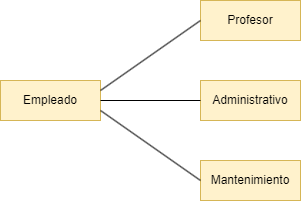

The diagram above was exported from draw.io. Its source (the exported page's mxGraphModel, read from the mxfile embedded in the PNG):
<mxGraphModel dx="780" dy="1136" grid="1" gridSize="10" guides="1" tooltips="1" connect="1" arrows="1" fold="1" page="1" pageScale="1" pageWidth="827" pageHeight="1169" math="0" shadow="0">
  <root>
    <mxCell id="0" />
    <mxCell id="1" parent="0" />
    <mxCell id="-4pzwq0lsHrzCpueHG8c-1" value="Empleado" style="whiteSpace=wrap;html=1;align=center;fillColor=#fff2cc;strokeColor=#d6b656;" vertex="1" parent="1">
      <mxGeometry x="80" y="160" width="100" height="40" as="geometry" />
    </mxCell>
    <mxCell id="-4pzwq0lsHrzCpueHG8c-2" value="Mantenimiento" style="whiteSpace=wrap;html=1;align=center;fillColor=#fff2cc;strokeColor=#d6b656;" vertex="1" parent="1">
      <mxGeometry x="280" y="240" width="100" height="40" as="geometry" />
    </mxCell>
    <mxCell id="-4pzwq0lsHrzCpueHG8c-3" value="Administrativo" style="whiteSpace=wrap;html=1;align=center;fillColor=#fff2cc;strokeColor=#d6b656;" vertex="1" parent="1">
      <mxGeometry x="280" y="160" width="100" height="40" as="geometry" />
    </mxCell>
    <mxCell id="-4pzwq0lsHrzCpueHG8c-4" value="Profesor" style="whiteSpace=wrap;html=1;align=center;fillColor=#fff2cc;strokeColor=#d6b656;" vertex="1" parent="1">
      <mxGeometry x="280" y="80" width="100" height="40" as="geometry" />
    </mxCell>
    <mxCell id="-4pzwq0lsHrzCpueHG8c-5" value="" style="endArrow=none;html=1;rounded=0;exitX=1;exitY=0.75;exitDx=0;exitDy=0;entryX=0;entryY=0.5;entryDx=0;entryDy=0;" edge="1" parent="1" source="-4pzwq0lsHrzCpueHG8c-1" target="-4pzwq0lsHrzCpueHG8c-2">
      <mxGeometry relative="1" as="geometry">
        <mxPoint x="170" y="320" as="sourcePoint" />
        <mxPoint x="330" y="320" as="targetPoint" />
      </mxGeometry>
    </mxCell>
    <mxCell id="-4pzwq0lsHrzCpueHG8c-6" value="" style="endArrow=none;html=1;rounded=0;exitX=1;exitY=0.5;exitDx=0;exitDy=0;entryX=0;entryY=0.5;entryDx=0;entryDy=0;" edge="1" parent="1" source="-4pzwq0lsHrzCpueHG8c-1" target="-4pzwq0lsHrzCpueHG8c-3">
      <mxGeometry relative="1" as="geometry">
        <mxPoint x="190" y="200" as="sourcePoint" />
        <mxPoint x="290" y="270" as="targetPoint" />
      </mxGeometry>
    </mxCell>
    <mxCell id="-4pzwq0lsHrzCpueHG8c-7" value="" style="endArrow=none;html=1;rounded=0;exitX=1;exitY=0.25;exitDx=0;exitDy=0;entryX=0;entryY=0.5;entryDx=0;entryDy=0;" edge="1" parent="1" source="-4pzwq0lsHrzCpueHG8c-1" target="-4pzwq0lsHrzCpueHG8c-4">
      <mxGeometry relative="1" as="geometry">
        <mxPoint x="200" y="210" as="sourcePoint" />
        <mxPoint x="300" y="280" as="targetPoint" />
      </mxGeometry>
    </mxCell>
  </root>
</mxGraphModel>